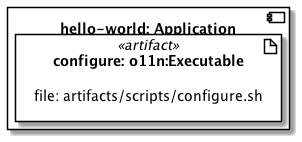

The diagram above was rendered by PlantUML. Its source (embedded in the PNG):
@startuml
skinparam componentStyle uml2
allowmixing

component "hello-world: Application" as node_hello_world {
artifact "configure: o11n:Executable" <<artifact>> as node_hello_world_artifact_configure {
label "file: artifacts/scripts/configure.sh" as node_hello_world_artifact_configure_label
}
}
@enduml